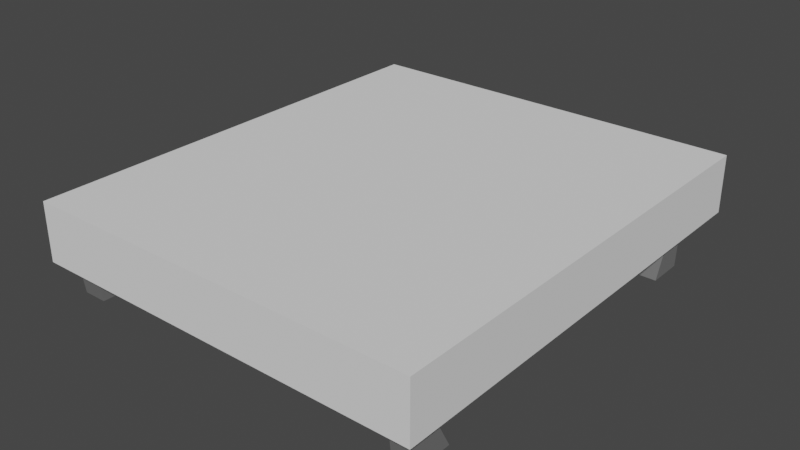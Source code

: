 # Source: platform.blend  (saved by Blender 3.3.6; exported with 4.5.12 LTS)
import bpy
from mathutils import Matrix  # noqa: F401  (used for matrix-valued properties, if any)

bpy.ops.wm.read_factory_settings(use_empty=True)
scene = bpy.context.scene
scene.name = 'Scene'

# ---- collections
col_collection = bpy.data.collections.new('Collection'); scene.collection.children.link(col_collection)

# ---- materials (node trees are filled in below, after node groups)
mat_black__matte = bpy.data.materials.new('BLACK- MATTE')
mat_black__matte.use_transparent_shadow = False
mat_black__matte.diffuse_color = (0.1569, 0.1569, 0.1569, 1.0)

# ---- node groups
ng_gltf_material_output = bpy.data.node_groups.new('glTF Material Output', 'ShaderNodeTree')
_s = ng_gltf_material_output.interface.new_socket(name='Occlusion', in_out='INPUT', socket_type='NodeSocketFloat')
_s = ng_gltf_material_output.interface.new_socket(name='Thickness', in_out='INPUT', socket_type='NodeSocketFloat')
_s = ng_gltf_material_output.interface.new_socket(name='Specular', in_out='INPUT', socket_type='NodeSocketFloat')
_s.default_value = 1.0
_s = ng_gltf_material_output.interface.new_socket(name='Specular Color', in_out='INPUT', socket_type='NodeSocketColor')
_s.default_value = (1.0, 1.0, 1.0, 1.0)
_N = ng_gltf_material_output.nodes; _L = ng_gltf_material_output.links
n0 = _N.new('NodeGroupOutput'); n0.name = 'Group Output'; n0.location = (0, 0)
n1 = _N.new('NodeGroupInput'); n1.name = 'Group Input'; n1.location = (-200, 0)
n0.is_active_output = True

# ---- material node trees
mat_black__matte.use_nodes = True; mat_black__matte.node_tree.nodes.clear()
_N = mat_black__matte.node_tree.nodes; _L = mat_black__matte.node_tree.links
n0 = _N.new('ShaderNodeBsdfPrincipled'); n0.name = 'Principled BSDF'; n0.location = (10, 300)
n0.distribution = 'GGX'
n0.subsurface_method = 'RANDOM_WALK_SKIN'
n0.inputs[0].default_value = (0.1569, 0.1569, 0.1569, 1.0)
n0.inputs[2].default_value = 0.57
n0.inputs[3].default_value = 1.45
n0.inputs[13].default_value = 0.3
n0.inputs[27].default_value = (0.0, 0.0, 0.0, 1.0)
n0.inputs[28].default_value = 1.0
n1 = _N.new('ShaderNodeGroup'); n1.name = 'Group'; n1.location = (40, -370)
n1.width = 180
n1.node_tree = ng_gltf_material_output
n1.inputs[0].default_value = 0.0
n1.inputs[1].default_value = 0.0
n1.inputs[2].default_value = 1.0
n1.inputs[3].default_value = (0.7114, 0.7114, 0.7114, 1.0)
n2 = _N.new('ShaderNodeOutputMaterial'); n2.name = 'Material Output'; n2.location = (320, 270)
_L.new(n0.outputs[0], n2.inputs[0])
n2.is_active_output = True

# ---- world
world_world = bpy.data.worlds.new('World'); scene.world = world_world
world_world.use_nodes = True; world_world.node_tree.nodes.clear()
_N = world_world.node_tree.nodes; _L = world_world.node_tree.links
n0 = _N.new('ShaderNodeOutputWorld'); n0.name = 'World Output'; n0.location = (300, 300)
n1 = _N.new('ShaderNodeBackground'); n1.name = 'Background'; n1.location = (10, 300)
n1.inputs[0].default_value = (0.05088, 0.05088, 0.05088, 1.0)
_L.new(n1.outputs[0], n0.inputs[0])
n0.is_active_output = True
world_world.color = (0.05088, 0.05088, 0.05088)
world_world.use_sun_shadow = False
world_world.sun_shadow_jitter_overblur = 0.0

# ---- meshes
me_cube_005 = bpy.data.meshes.new('Cube.005')
me_cube_005.from_pydata([(-0.03109, -0.03109, 0.05002), (-0.03374, -0.0169, -0.05002), (-0.03109, 0.03109, 0.05002), (-0.03374, 0.08204, -0.05002), (0.03109, -0.03109, 0.05002), (0.03374, -0.0169, -0.05002), (0.03109, 0.03109, 0.05002), (0.03374, 0.08204, -0.05002), (-1.042, -0.04097, 0.05026), (-1.042, 1.063, 0.05026), (0.06195, -0.04097, 0.05026), (0.06195, -0.04097, 0.1983), (0.06195, 1.063, 0.05026), (-1.042, 1.063, 0.1983), (0.06195, 1.063, 0.1983), (-0.9812, 1.189, 0.1983), (-0.9812, 1.189, 0.05026), (0.001128, 1.189, 0.05026), (0.001128, 1.189, 0.1983), (-1.005, -0.07685, 0.05026), (-1.005, -0.07685, 0.1983), (0.02531, -0.07685, 0.1983), (0.02531, -0.07685, 0.05026), (-0.4901, -0.04097, 0.05026), (-0.4901, 1.063, 0.05026), (-0.4901, 1.189, 0.05026), (-0.4901, 1.189, 0.1983), (-0.4901, -0.07685, 0.05026), (-0.4901, -0.07685, 0.1983), (-1.042, -0.04097, 0.1983), (-0.4901, 1.063, 0.1983), (-0.4901, -0.04097, 0.1983), (-0.5002, 1.053, 0.2104), (-1.032, 1.053, 0.2104), (-1.032, -0.03081, 0.2104), (-0.5002, -0.03081, 0.2104), (0.0518, 1.053, 0.2104), (-0.4799, 1.053, 0.2104), (-0.4799, -0.03081, 0.2104), (0.0518, -0.03081, 0.2104), (-0.9485, 1.042, 0.05002), (-0.9458, 1.028, -0.05002), (-0.9485, 0.9799, 0.05002), (-0.9458, 0.929, -0.05002), (-1.011, 1.042, 0.05002), (-1.013, 1.028, -0.05002), (-1.011, 0.9799, 0.05002), (-1.013, 0.929, -0.05002), (-0.03109, 1.042, 0.05002), (-0.03374, 1.028, -0.05002), (-0.03109, 0.9799, 0.05002), (-0.03374, 0.929, -0.05002), (0.03109, 1.042, 0.05002), (0.03374, 1.028, -0.05002), (0.03109, 0.9799, 0.05002), (0.03374, 0.929, -0.05002), (-0.9485, -0.03109, 0.05002), (-0.9458, -0.0169, -0.05002), (-0.9485, 0.03109, 0.05002), (-0.9458, 0.08204, -0.05002), (-1.011, -0.03109, 0.05002), (-1.013, -0.0169, -0.05002), (-1.011, 0.03109, 0.05002), (-1.013, 0.08204, -0.05002)], [], [(0, 1, 3, 2), (2, 3, 7, 6), (6, 7, 5, 4), (4, 5, 1, 0), (8, 13, 29), (8, 9, 13), (12, 11, 14), (12, 10, 11), (29, 19, 8), (29, 20, 19), (24, 10, 12), (24, 23, 10), (30, 18, 14), (30, 26, 18), (25, 18, 26), (25, 17, 18), (9, 15, 13), (9, 16, 15), (14, 17, 12), (14, 18, 17), (24, 16, 9), (24, 25, 16), (27, 20, 28), (27, 19, 20), (23, 22, 10), (23, 27, 22), (31, 20, 29), (31, 28, 20), (10, 21, 11), (10, 22, 21), (11, 28, 31), (11, 21, 28), (8, 27, 23), (8, 19, 27), (22, 28, 21), (22, 27, 28), (12, 25, 24), (12, 17, 25), (16, 26, 15), (16, 25, 26), (13, 26, 30), (13, 15, 26), (9, 23, 24), (9, 8, 23), (32, 34, 33), (32, 35, 34), (36, 38, 37), (36, 39, 38), (30, 33, 13), (30, 32, 33), (13, 34, 29), (13, 33, 34), (29, 35, 31), (29, 34, 35), (31, 32, 30), (31, 35, 32), (14, 37, 30), (14, 36, 37), (30, 38, 31), (30, 37, 38), (31, 39, 11), (31, 38, 39), (11, 36, 14), (11, 39, 36), (40, 41, 43, 42), (42, 43, 47, 46), (46, 47, 45, 44), (44, 45, 41, 40), (48, 50, 51, 49), (50, 54, 55, 51), (54, 52, 53, 55), (52, 48, 49, 53), (56, 58, 59, 57), (58, 62, 63, 59), (62, 60, 61, 63), (60, 56, 57, 61)])
me_cube_005.polygons.foreach_set('use_smooth', [0, 0, 0, 0, 0, 0, 0, 0, 0, 0, 0, 0, 0, 0, 0, 0, 1, 1, 1, 1, 0, 0, 0, 0, 0, 0, 0, 0, 0, 0, 0, 0, 0, 0, 0, 0, 0, 0, 0, 0, 0, 0, 0, 0, 0, 0, 0, 0, 0, 0, 0, 0, 0, 0, 0, 0, 0, 0, 0, 0, 0, 0, 0, 0, 0, 0, 0, 0, 0, 0, 0, 0, 0, 0, 0, 0])
_uv = me_cube_005.uv_layers.new(name='UVMap')
_uv.uv.foreach_set('vector', [0.1755, 0.6392, 0.1965, 0.6279, 0.221, 0.6558, 0.1908, 0.6568, 0.1908, 0.6568, 0.221, 0.6558, 0.221, 0.6811, 0.1908, 0.6801, 0.1908, 0.6801, 0.221, 0.6811, 0.1965, 0.709, 0.1755, 0.6976, 0.3341, 0.688, 0.358, 0.687, 0.358, 0.7123, 0.3341, 0.7113, 0.4855, 0.7791, 0.07174, 0.7446, 0.4855, 0.7446, 0.4855, 0.7791, 0.07174, 0.7791, 0.07174, 0.7446, 0.07177, 0.7969, 0.4855, 0.8314, 0.07177, 0.8314, 0.07177, 0.7969, 0.4855, 0.7969, 0.4855, 0.8314, 0.4522, 0.9786, 0.433, 0.9441, 0.4522, 0.9441, 0.4522, 0.9786, 0.433, 0.9786, 0.433, 0.9441, 0.7501, 0.4989, 0.9745, 0.04999, 0.9745, 0.4989, 0.7501, 0.4989, 0.7501, 0.04999, 0.9745, 0.04999, 0.2503, 0.4987, 0.451, 0.5502, 0.4759, 0.4987, 0.2503, 0.4987, 0.2503, 0.5502, 0.451, 0.5502, 0.2116, 0.9103, 0.02752, 0.8758, 0.2116, 0.8758, 0.2116, 0.9103, 0.02752, 0.9103, 0.02752, 0.8758, 0.07174, 0.7791, 0.01928, 0.7446, 0.07174, 0.7446, 0.07174, 0.7791, 0.01928, 0.7791, 0.01928, 0.7446, 0.07177, 0.8314, 0.01931, 0.7969, 0.07177, 0.7969, 0.07177, 0.8314, 0.01931, 0.8314, 0.01931, 0.7969, 0.7501, 0.4989, 0.5503, 0.5502, 0.5256, 0.4989, 0.7501, 0.4989, 0.7501, 0.5502, 0.5503, 0.5502, 0.2399, 0.9441, 0.433, 0.9786, 0.2399, 0.9786, 0.2399, 0.9441, 0.433, 0.9441, 0.433, 0.9786, 0.7501, 0.04999, 0.9596, 0.0354, 0.9745, 0.04999, 0.7501, 0.04999, 0.7501, 0.0354, 0.9596, 0.0354, 0.2503, 0.04746, 0.03966, 0.03279, 0.02468, 0.04746, 0.2503, 0.04746, 0.2503, 0.03279, 0.03966, 0.03279, 0.02752, 0.9441, 0.04674, 0.9786, 0.02752, 0.9786, 0.02752, 0.9441, 0.04674, 0.9441, 0.04674, 0.9786, 0.4759, 0.04746, 0.2503, 0.03279, 0.2503, 0.04746, 0.4759, 0.04746, 0.4609, 0.03279, 0.2503, 0.03279, 0.5256, 0.04999, 0.7501, 0.0354, 0.7501, 0.04999, 0.5256, 0.04999, 0.5405, 0.0354, 0.7501, 0.0354, 0.04674, 0.9441, 0.2399, 0.9786, 0.04674, 0.9786, 0.04674, 0.9441, 0.2399, 0.9441, 0.2399, 0.9786, 0.9745, 0.4989, 0.7501, 0.5502, 0.7501, 0.4989, 0.9745, 0.4989, 0.9498, 0.5502, 0.7501, 0.5502, 0.3956, 0.9103, 0.2116, 0.8758, 0.3956, 0.8758, 0.3956, 0.9103, 0.2116, 0.9103, 0.2116, 0.8758, 0.02468, 0.4987, 0.2503, 0.5502, 0.2503, 0.4987, 0.02468, 0.4987, 0.04954, 0.5502, 0.2503, 0.5502, 0.5256, 0.4989, 0.7501, 0.04999, 0.7501, 0.4989, 0.5256, 0.4989, 0.5256, 0.04999, 0.7501, 0.04999, 0.2461, 0.4945, 0.02883, 0.05161, 0.02883, 0.4945, 0.2461, 0.4945, 0.2461, 0.05161, 0.02883, 0.05161, 0.4717, 0.4945, 0.2544, 0.05161, 0.2544, 0.4945, 0.4717, 0.4945, 0.4717, 0.05161, 0.2544, 0.05161, 0.2503, 0.4987, 0.02883, 0.4945, 0.02468, 0.4987, 0.2503, 0.4987, 0.2461, 0.4945, 0.02883, 0.4945, 0.02468, 0.4987, 0.02883, 0.05161, 0.02468, 0.04746, 0.02468, 0.4987, 0.02883, 0.4945, 0.02883, 0.05161, 0.02468, 0.04746, 0.2461, 0.05161, 0.2503, 0.04746, 0.02468, 0.04746, 0.02883, 0.05161, 0.2461, 0.05161, 0.2503, 0.04746, 0.2461, 0.4945, 0.2503, 0.4987, 0.2503, 0.04746, 0.2461, 0.05161, 0.2461, 0.4945, 0.4759, 0.4987, 0.2544, 0.4945, 0.2503, 0.4987, 0.4759, 0.4987, 0.4717, 0.4945, 0.2544, 0.4945, 0.2503, 0.4987, 0.2544, 0.05161, 0.2503, 0.04746, 0.2503, 0.4987, 0.2544, 0.4945, 0.2544, 0.05161, 0.2503, 0.04746, 0.4717, 0.05161, 0.4759, 0.04746, 0.2503, 0.04746, 0.2544, 0.05161, 0.4717, 0.05161, 0.4759, 0.04746, 0.4717, 0.4945, 0.4759, 0.4987, 0.4759, 0.04746, 0.4717, 0.05161, 0.4717, 0.4945, 0.01691, 0.6392, 0.03796, 0.6279, 0.06238, 0.6558, 0.03226, 0.6568, 0.03226, 0.6568, 0.06238, 0.6558, 0.06238, 0.6811, 0.03226, 0.6801, 0.03226, 0.6801, 0.06238, 0.6811, 0.03796, 0.709, 0.01691, 0.6976, 0.358, 0.6522, 0.3341, 0.6532, 0.3341, 0.6279, 0.358, 0.6289, 0.3002, 0.6392, 0.2849, 0.6568, 0.2548, 0.6558, 0.2792, 0.6279, 0.2849, 0.6568, 0.2849, 0.6801, 0.2548, 0.6811, 0.2548, 0.6558, 0.2849, 0.6801, 0.3002, 0.6976, 0.2792, 0.709, 0.2548, 0.6811, 0.4157, 0.688, 0.4157, 0.7113, 0.3918, 0.7123, 0.3918, 0.687, 0.0962, 0.6976, 0.1115, 0.6801, 0.1417, 0.6811, 0.1173, 0.709, 0.1115, 0.6801, 0.1115, 0.6568, 0.1417, 0.6558, 0.1417, 0.6811, 0.1115, 0.6568, 0.0962, 0.6392, 0.1173, 0.6279, 0.1417, 0.6558, 0.3918, 0.6522, 0.3918, 0.6289, 0.4157, 0.6279, 0.4157, 0.6532])
me_cube_005.materials.append(mat_black__matte)
me_cube_005.update()
me_cube_005.normals_split_custom_set([tuple(v) for v in zip(*[iter([0.9997, 0.0, -0.02644, 0.9997, 0.0, -0.02644, 0.9997, 0.0, -0.02644, 0.9997, 0.0, -0.02644, 0.0, -0.8911, -0.4538, 0.0, -0.8911, -0.4538, 0.0, -0.8911, -0.4538, 0.0, -0.8911, -0.4538, -0.9997, 0.0, -0.02644, -0.9997, 0.0, -0.02644, -0.9997, 0.0, -0.02644, -0.9997, 0.0, -0.02644, 0.0, 0.9901, 0.1404, 0.0, 0.9901, 0.1404, 0.0, 0.9901, 0.1404, 0.0, 0.9901, 0.1404, 1.0, 0.0, 0.0, 1.0, 0.0, 0.0, 1.0, 0.0, 0.0, 1.0, 0.0, 0.0, 1.0, 0.0, 0.0, 1.0, 0.0, 0.0, -1.0, 0.0, 0.0, -1.0, 0.0, 0.0, -1.0, 0.0, 0.0, -1.0, 0.0, 0.0, -1.0, 0.0, 0.0, -1.0, 0.0, 0.0, 0.6997, 0.7144, 0.0, 0.6997, 0.7144, 0.0, 0.6997, 0.7144, 0.0, 0.6997, 0.7144, 0.0, 0.6997, 0.7144, 0.0, 0.6997, 0.7144, 0.0, 0.0, 0.0, 1.0, 0.0, 0.0, 1.0, 0.0, 0.0, 1.0, 0.0, 0.0, 1.0, 0.0, 0.0, 1.0, 0.0, 0.0, 1.0, 0.0, 0.0, -1.0, 0.0, 0.0, -1.0, 0.0, 0.0, -1.0, 0.0, 0.0, -1.0, 0.0, 0.0, -1.0, 0.0, 0.0, -1.0, 0.0, -1.0, 0.0, 0.0, -1.0, 0.0, 0.0, -1.0, 0.0, 0.0, -1.0, 0.0, 0.0, -1.0, 0.0, 0.0, -1.0, 0.0, 0.9007, -0.4344, 0.0, 0.9007, -0.4344, 0.0, 0.9007, -0.4344, 0.0, 0.9007, -0.4344, 0.0, 0.9007, -0.4344, 0.0, 0.9007, -0.4344, 0.0, -0.9007, -0.4344, 0.0, -0.9007, -0.4344, 0.0, -0.9007, -0.4344, 0.0, -0.9007, -0.4344, 0.0, -0.9007, -0.4344, 0.0, -0.9007, -0.4344, 0.0, 0.0, 0.0, 1.0, 0.0, 0.0, 1.0, 0.0, 0.0, 1.0, 0.0, 0.0, 1.0, 0.0, 0.0, 1.0, 0.0, 0.0, 1.0, 0.0, 1.0, 0.0, 0.0, 1.0, 0.0, 0.0, 1.0, 0.0, 0.0, 1.0, 0.0, 0.0, 1.0, 0.0, 0.0, 1.0, 0.0, 0.0, 0.0, 1.0, 0.0, 0.0, 1.0, 0.0, 0.0, 1.0, 0.0, 0.0, 1.0, 0.0, 0.0, 1.0, 0.0, 0.0, 1.0, 0.0, 0.0, -1.0, 0.0, 0.0, -1.0, 0.0, 0.0, -1.0, 0.0, 0.0, -1.0, 0.0, 0.0, -1.0, 0.0, 0.0, -1.0, -0.6997, 0.7144, 0.0, -0.6997, 0.7144, 0.0, -0.6997, 0.7144, 0.0, -0.6997, 0.7144, 0.0, -0.6997, 0.7144, 0.0, -0.6997, 0.7144, 0.0, 0.0, 0.0, -1.0, 0.0, 0.0, -1.0, 0.0, 0.0, -1.0, 0.0, 0.0, -1.0, 0.0, 0.0, -1.0, 0.0, 0.0, -1.0, 0.0, 0.0, 1.0, 0.0, 0.0, 1.0, 0.0, 0.0, 1.0, 0.0, 0.0, 1.0, 0.0, 0.0, 1.0, 0.0, 0.0, 1.0, 0.0, 1.0, 0.0, 0.0, 1.0, 0.0, 0.0, 1.0, 0.0, 0.0, 1.0, 0.0, 0.0, 1.0, 0.0, 0.0, 1.0, 0.0, 0.0, 0.0, 1.0, 0.0, 0.0, 1.0, 0.0, 0.0, 1.0, 0.0, 0.0, 1.0, 0.0, 0.0, 1.0, 0.0, 0.0, 1.0, 0.0, -1.0, 0.0, 0.0, -1.0, 0.0, 0.0, -1.0, 0.0, 0.0, -1.0, 0.0, 0.0, -1.0, 0.0, 0.0, -1.0, 0.0, 0.0, 0.0, -1.0, 0.0, 0.0, -1.0, 0.0, 0.0, -1.0, 0.0, 0.0, -1.0, 0.0, 0.0, -1.0, 0.0, 0.0, -1.0, 0.0, 0.0, 1.0, 0.0, 0.0, 1.0, 0.0, 0.0, 1.0, 0.0, 0.0, 1.0, 0.0, 0.0, 1.0, 0.0, 0.0, 1.0, 0.0, 0.0, -1.0, 0.0, 0.0, -1.0, 0.0, 0.0, -1.0, 0.0, 0.0, -1.0, 0.0, 0.0, -1.0, 0.0, 0.0, -1.0, 0.0, 0.0, -1.0, 0.0, 0.0, -1.0, 0.0, 0.0, -1.0, 0.0, 0.0, -1.0, 0.0, 0.0, -1.0, 0.0, 0.0, -1.0, 0.0, -0.766, -0.6428, 0.0, -0.766, -0.6428, 0.0, -0.766, -0.6428, 0.0, -0.766, -0.6428, 0.0, -0.766, -0.6428, 0.0, -0.766, -0.6428, 0.766, 0.0, -0.6428, 0.766, 0.0, -0.6428, 0.766, 0.0, -0.6428, 0.766, 0.0, -0.6428, 0.766, 0.0, -0.6428, 0.766, 0.0, -0.6428, 0.0, 0.766, -0.6428, 0.0, 0.766, -0.6428, 0.0, 0.766, -0.6428, 0.0, 0.766, -0.6428, 0.0, 0.766, -0.6428, 0.0, 0.766, -0.6428, -0.766, 0.0, -0.6428, -0.766, 0.0, -0.6428, -0.766, 0.0, -0.6428, -0.766, 0.0, -0.6428, -0.766, 0.0, -0.6428, -0.766, 0.0, -0.6428, 0.0, -0.766, -0.6428, 0.0, -0.766, -0.6428, 0.0, -0.766, -0.6428, 0.0, -0.766, -0.6428, 0.0, -0.766, -0.6428, 0.0, -0.766, -0.6428, 0.766, 0.0, -0.6428, 0.766, 0.0, -0.6428, 0.766, 0.0, -0.6428, 0.766, 0.0, -0.6428, 0.766, 0.0, -0.6428, 0.766, 0.0, -0.6428, 0.0, 0.766, -0.6428, 0.0, 0.766, -0.6428, 0.0, 0.766, -0.6428, 0.0, 0.766, -0.6428, 0.0, 0.766, -0.6428, 0.0, 0.766, -0.6428, -0.766, 0.0, -0.6428, -0.766, 0.0, -0.6428, -0.766, 0.0, -0.6428, -0.766, 0.0, -0.6428, -0.766, 0.0, -0.6428, -0.766, 0.0, -0.6428, -0.9997, 0.0, -0.02644, -0.9997, 0.0, -0.02644, -0.9997, 0.0, -0.02644, -0.9997, 0.0, -0.02644, 0.0, 0.8911, -0.4538, 0.0, 0.8911, -0.4538, 0.0, 0.8911, -0.4538, 0.0, 0.8911, -0.4538, 0.9997, 0.0, -0.02644, 0.9997, 0.0, -0.02644, 0.9997, 0.0, -0.02644, 0.9997, 0.0, -0.02644, 0.0, -0.9901, 0.1404, 0.0, -0.9901, 0.1404, 0.0, -0.9901, 0.1404, 0.0, -0.9901, 0.1404, 0.9997, 0.0, -0.02644, 0.9997, 0.0, -0.02644, 0.9997, 0.0, -0.02644, 0.9997, 0.0, -0.02644, 0.0, 0.8911, -0.4538, 0.0, 0.8911, -0.4538, 0.0, 0.8911, -0.4538, 0.0, 0.8911, -0.4538, -0.9997, 0.0, -0.02644, -0.9997, 0.0, -0.02644, -0.9997, 0.0, -0.02644, -0.9997, 0.0, -0.02644, 0.0, -0.9901, 0.1404, 0.0, -0.9901, 0.1404, 0.0, -0.9901, 0.1404, 0.0, -0.9901, 0.1404, -0.9997, 0.0, -0.02644, -0.9997, 0.0, -0.02644, -0.9997, 0.0, -0.02644, -0.9997, 0.0, -0.02644, 0.0, -0.8911, -0.4538, 0.0, -0.8911, -0.4538, 0.0, -0.8911, -0.4538, 0.0, -0.8911, -0.4538, 0.9997, 0.0, -0.02644, 0.9997, 0.0, -0.02644, 0.9997, 0.0, -0.02644, 0.9997, 0.0, -0.02644, 0.0, 0.9901, 0.1404, 0.0, 0.9901, 0.1404, 0.0, 0.9901, 0.1404, 0.0, 0.9901, 0.1404])] * 3)])
me_cube_006 = bpy.data.meshes.new('Cube.006')
me_cube_006.from_pydata([(-0.553, -0.6351, -0.0809), (-0.553, -0.6351, 0.0809), (-0.553, 0.6351, -0.0809), (-0.553, 0.6351, 0.0809), (0.553, -0.6351, -0.0809), (0.553, -0.6351, 0.0809), (0.553, 0.6351, -0.0809), (0.553, 0.6351, 0.0809)], [], [(0, 1, 3, 2), (2, 3, 7, 6), (6, 7, 5, 4), (4, 5, 1, 0), (2, 6, 4, 0), (7, 3, 1, 5)])
_uv = me_cube_006.uv_layers.new(name='UVMap')
_uv.uv.foreach_set('vector', [0.375, 0.0, 0.625, 0.0, 0.625, 0.25, 0.375, 0.25, 0.375, 0.25, 0.625, 0.25, 0.625, 0.5, 0.375, 0.5, 0.375, 0.5, 0.625, 0.5, 0.625, 0.75, 0.375, 0.75, 0.375, 0.75, 0.625, 0.75, 0.625, 1.0, 0.375, 1.0, 0.125, 0.5, 0.375, 0.5, 0.375, 0.75, 0.125, 0.75, 0.625, 0.5, 0.875, 0.5, 0.875, 0.75, 0.625, 0.75])
me_cube_006.update()

# ---- objects
ob_platform = bpy.data.objects.new('platform', me_cube_005)
ob_platform_convcolonly = bpy.data.objects.new('platform-convcolonly', me_cube_006)

# ---- transforms, parenting, visibility, modifiers, constraints
ob_platform.location = (0.4901, -1.011, 0.04931)
ob_platform_convcolonly.location = (0.0, -0.4531, 0.18)

# ---- collection membership
col_collection.objects.link(ob_platform)
col_collection.objects.link(ob_platform_convcolonly)

# ---- scene / render settings (as saved in the file)
scene.frame_start = 1; scene.frame_end = 250; scene.frame_set(1)
scene.render.engine = 'BLENDER_EEVEE_NEXT'
scene.cycles.sampling_pattern = 'TABULATED_SOBOL'
scene.cycles.use_light_tree = False
scene.view_settings.view_transform = 'Filmic'
bpy.context.view_layer.update()

# ---- added for rendering (the .blend has no active camera and no usable light): camera, sun
cam_auto = bpy.data.cameras.new('AutoCamera')
cam_auto.lens = 50.0
cam_auto.sensor_width = 36.0
cam_auto.clip_end = 1000.0
ob_auto_camera = bpy.data.objects.new('AutoCamera', cam_auto)
scene.collection.objects.link(ob_auto_camera)
ob_auto_camera.location = (1.57703, -2.34549, 1.39171)
ob_auto_camera.rotation_euler = (1.09748, -7.21219e-08, 0.694738)
scene.camera = ob_auto_camera
light_auto_sun = bpy.data.lights.new('AutoSun', 'SUN')
light_auto_sun.energy = 3.0
light_auto_sun.angle = 0.0523599
ob_auto_sun = bpy.data.objects.new('AutoSun', light_auto_sun)
scene.collection.objects.link(ob_auto_sun)
ob_auto_sun.rotation_euler = (0.872665, 0.174533, 0.523599)
bpy.context.view_layer.update()
